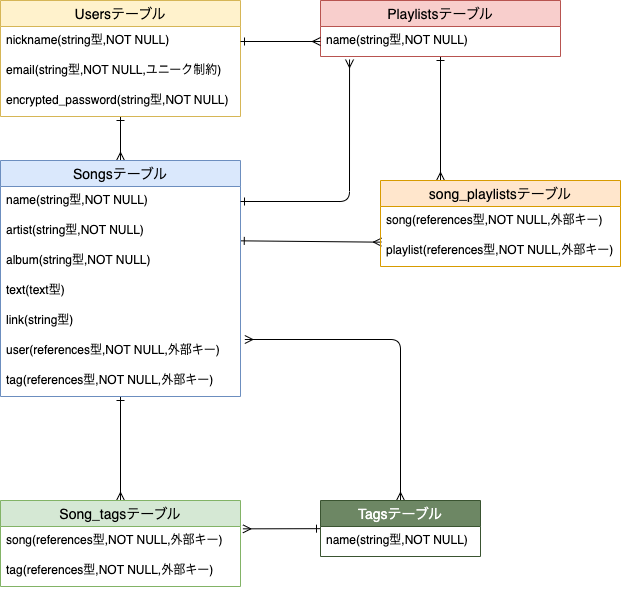

The diagram above was exported from draw.io. Its source (the exported page's mxGraphModel, read from the mxfile embedded in the PNG):
<mxGraphModel dx="949" dy="1156" grid="1" gridSize="10" guides="1" tooltips="1" connect="1" arrows="1" fold="1" page="1" pageScale="1" pageWidth="827" pageHeight="1169" math="0" shadow="0">
  <root>
    <mxCell id="0" />
    <mxCell id="1" parent="0" />
    <mxCell id="24" style="edgeStyle=none;html=1;entryX=0.5;entryY=0;entryDx=0;entryDy=0;endArrow=ERmany;endFill=0;startArrow=ERone;startFill=0;" parent="1" source="6" target="10" edge="1">
      <mxGeometry relative="1" as="geometry" />
    </mxCell>
    <mxCell id="6" value="Usersテーブル" style="swimlane;fontStyle=0;childLayout=stackLayout;horizontal=1;startSize=26;horizontalStack=0;resizeParent=1;resizeParentMax=0;resizeLast=0;collapsible=1;marginBottom=0;align=center;fontSize=14;fillColor=#fff2cc;strokeColor=#d6b656;" parent="1" vertex="1">
      <mxGeometry x="290" y="200" width="240" height="116" as="geometry" />
    </mxCell>
    <mxCell id="7" value="nickname(string型,NOT NULL)" style="text;strokeColor=none;fillColor=none;spacingLeft=4;spacingRight=4;overflow=hidden;rotatable=0;points=[[0,0.5],[1,0.5]];portConstraint=eastwest;fontSize=12;" parent="6" vertex="1">
      <mxGeometry y="26" width="240" height="30" as="geometry" />
    </mxCell>
    <mxCell id="8" value="email(string型,NOT NULL,ユニーク制約)" style="text;strokeColor=none;fillColor=none;spacingLeft=4;spacingRight=4;overflow=hidden;rotatable=0;points=[[0,0.5],[1,0.5]];portConstraint=eastwest;fontSize=12;" parent="6" vertex="1">
      <mxGeometry y="56" width="240" height="30" as="geometry" />
    </mxCell>
    <mxCell id="9" value="encrypted_password(string型,NOT NULL)" style="text;strokeColor=none;fillColor=none;spacingLeft=4;spacingRight=4;overflow=hidden;rotatable=0;points=[[0,0.5],[1,0.5]];portConstraint=eastwest;fontSize=12;" parent="6" vertex="1">
      <mxGeometry y="86" width="240" height="30" as="geometry" />
    </mxCell>
    <mxCell id="25" style="edgeStyle=none;html=1;entryX=0.5;entryY=0;entryDx=0;entryDy=0;startArrow=ERmany;startFill=0;endArrow=ERmany;endFill=0;exitX=1.018;exitY=0.1;exitDx=0;exitDy=0;exitPerimeter=0;" parent="1" source="22" target="14" edge="1">
      <mxGeometry relative="1" as="geometry">
        <Array as="points">
          <mxPoint x="690" y="539" />
        </Array>
      </mxGeometry>
    </mxCell>
    <mxCell id="40" style="edgeStyle=none;html=1;entryX=0.004;entryY=0.189;entryDx=0;entryDy=0;startArrow=ERone;startFill=0;endArrow=ERmany;endFill=0;entryPerimeter=0;exitX=0.999;exitY=0.811;exitDx=0;exitDy=0;exitPerimeter=0;" edge="1" parent="1" source="12" target="38">
      <mxGeometry relative="1" as="geometry" />
    </mxCell>
    <mxCell id="43" style="edgeStyle=none;html=1;entryX=0.5;entryY=0;entryDx=0;entryDy=0;startArrow=ERone;startFill=0;endArrow=ERmany;endFill=0;" edge="1" parent="1" source="10" target="18">
      <mxGeometry relative="1" as="geometry" />
    </mxCell>
    <mxCell id="10" value="Songsテーブル" style="swimlane;fontStyle=0;childLayout=stackLayout;horizontal=1;startSize=26;horizontalStack=0;resizeParent=1;resizeParentMax=0;resizeLast=0;collapsible=1;marginBottom=0;align=center;fontSize=14;fillColor=#dae8fc;strokeColor=#6c8ebf;" parent="1" vertex="1">
      <mxGeometry x="290" y="360" width="240" height="236" as="geometry" />
    </mxCell>
    <mxCell id="11" value="name(string型,NOT NULL)" style="text;strokeColor=none;fillColor=none;spacingLeft=4;spacingRight=4;overflow=hidden;rotatable=0;points=[[0,0.5],[1,0.5]];portConstraint=eastwest;fontSize=12;" parent="10" vertex="1">
      <mxGeometry y="26" width="240" height="30" as="geometry" />
    </mxCell>
    <mxCell id="12" value="artist(string型,NOT NULL)" style="text;strokeColor=none;fillColor=none;spacingLeft=4;spacingRight=4;overflow=hidden;rotatable=0;points=[[0,0.5],[1,0.5]];portConstraint=eastwest;fontSize=12;" parent="10" vertex="1">
      <mxGeometry y="56" width="240" height="30" as="geometry" />
    </mxCell>
    <mxCell id="41" value="album(string型,NOT NULL)" style="text;strokeColor=none;fillColor=none;spacingLeft=4;spacingRight=4;overflow=hidden;rotatable=0;points=[[0,0.5],[1,0.5]];portConstraint=eastwest;fontSize=12;" vertex="1" parent="10">
      <mxGeometry y="86" width="240" height="30" as="geometry" />
    </mxCell>
    <mxCell id="13" value="text(text型)" style="text;strokeColor=none;fillColor=none;spacingLeft=4;spacingRight=4;overflow=hidden;rotatable=0;points=[[0,0.5],[1,0.5]];portConstraint=eastwest;fontSize=12;" parent="10" vertex="1">
      <mxGeometry y="116" width="240" height="30" as="geometry" />
    </mxCell>
    <mxCell id="42" value="link(string型)" style="text;strokeColor=none;fillColor=none;spacingLeft=4;spacingRight=4;overflow=hidden;rotatable=0;points=[[0,0.5],[1,0.5]];portConstraint=eastwest;fontSize=12;" vertex="1" parent="10">
      <mxGeometry y="146" width="240" height="30" as="geometry" />
    </mxCell>
    <mxCell id="22" value="user(references型,NOT NULL,外部キー)" style="text;strokeColor=none;fillColor=none;spacingLeft=4;spacingRight=4;overflow=hidden;rotatable=0;points=[[0,0.5],[1,0.5]];portConstraint=eastwest;fontSize=12;" parent="10" vertex="1">
      <mxGeometry y="176" width="240" height="30" as="geometry" />
    </mxCell>
    <mxCell id="23" value="tag(references型,NOT NULL,外部キー)" style="text;strokeColor=none;fillColor=none;spacingLeft=4;spacingRight=4;overflow=hidden;rotatable=0;points=[[0,0.5],[1,0.5]];portConstraint=eastwest;fontSize=12;" parent="10" vertex="1">
      <mxGeometry y="206" width="240" height="30" as="geometry" />
    </mxCell>
    <mxCell id="26" style="edgeStyle=none;html=1;startArrow=ERone;startFill=0;endArrow=ERmany;endFill=0;entryX=1.01;entryY=0.078;entryDx=0;entryDy=0;entryPerimeter=0;" parent="1" source="14" target="19" edge="1">
      <mxGeometry relative="1" as="geometry">
        <mxPoint x="540" y="728" as="targetPoint" />
      </mxGeometry>
    </mxCell>
    <mxCell id="14" value="Tagsテーブル" style="swimlane;fontStyle=0;childLayout=stackLayout;horizontal=1;startSize=26;horizontalStack=0;resizeParent=1;resizeParentMax=0;resizeLast=0;collapsible=1;marginBottom=0;align=center;fontSize=14;fillColor=#6d8764;strokeColor=#3A5431;fontColor=#ffffff;" parent="1" vertex="1">
      <mxGeometry x="610" y="700" width="160" height="56" as="geometry" />
    </mxCell>
    <mxCell id="15" value="name(string型,NOT NULL)" style="text;strokeColor=none;fillColor=none;spacingLeft=4;spacingRight=4;overflow=hidden;rotatable=0;points=[[0,0.5],[1,0.5]];portConstraint=eastwest;fontSize=12;" parent="14" vertex="1">
      <mxGeometry y="26" width="160" height="30" as="geometry" />
    </mxCell>
    <mxCell id="18" value="Song_tagsテーブル" style="swimlane;fontStyle=0;childLayout=stackLayout;horizontal=1;startSize=26;horizontalStack=0;resizeParent=1;resizeParentMax=0;resizeLast=0;collapsible=1;marginBottom=0;align=center;fontSize=14;fillColor=#d5e8d4;strokeColor=#82b366;" parent="1" vertex="1">
      <mxGeometry x="290" y="700" width="240" height="86" as="geometry" />
    </mxCell>
    <mxCell id="19" value="song(references型,NOT NULL,外部キー)" style="text;strokeColor=none;fillColor=none;spacingLeft=4;spacingRight=4;overflow=hidden;rotatable=0;points=[[0,0.5],[1,0.5]];portConstraint=eastwest;fontSize=12;" parent="18" vertex="1">
      <mxGeometry y="26" width="240" height="30" as="geometry" />
    </mxCell>
    <mxCell id="20" value="tag(references型,NOT NULL,外部キー)" style="text;strokeColor=none;fillColor=none;spacingLeft=4;spacingRight=4;overflow=hidden;rotatable=0;points=[[0,0.5],[1,0.5]];portConstraint=eastwest;fontSize=12;" parent="18" vertex="1">
      <mxGeometry y="56" width="240" height="30" as="geometry" />
    </mxCell>
    <mxCell id="39" style="edgeStyle=none;html=1;entryX=0.25;entryY=0;entryDx=0;entryDy=0;startArrow=ERone;startFill=0;endArrow=ERmany;endFill=0;" edge="1" parent="1" source="30" target="36">
      <mxGeometry relative="1" as="geometry" />
    </mxCell>
    <mxCell id="30" value="Playlistsテーブル" style="swimlane;fontStyle=0;childLayout=stackLayout;horizontal=1;startSize=26;horizontalStack=0;resizeParent=1;resizeParentMax=0;resizeLast=0;collapsible=1;marginBottom=0;align=center;fontSize=14;fillColor=#f8cecc;strokeColor=#b85450;" vertex="1" parent="1">
      <mxGeometry x="610" y="200" width="240" height="56" as="geometry" />
    </mxCell>
    <mxCell id="31" value="name(string型,NOT NULL)" style="text;strokeColor=none;fillColor=none;spacingLeft=4;spacingRight=4;overflow=hidden;rotatable=0;points=[[0,0.5],[1,0.5]];portConstraint=eastwest;fontSize=12;" vertex="1" parent="30">
      <mxGeometry y="26" width="240" height="30" as="geometry" />
    </mxCell>
    <mxCell id="34" style="edgeStyle=none;html=1;entryX=0;entryY=0.5;entryDx=0;entryDy=0;endArrow=ERmany;endFill=0;startArrow=ERone;startFill=0;exitX=1;exitY=0.5;exitDx=0;exitDy=0;" edge="1" parent="1" source="7" target="31">
      <mxGeometry relative="1" as="geometry">
        <mxPoint x="610" y="271" as="targetPoint" />
        <Array as="points" />
      </mxGeometry>
    </mxCell>
    <mxCell id="35" style="edgeStyle=none;html=1;exitX=1;exitY=0.5;exitDx=0;exitDy=0;endArrow=ERmany;endFill=0;startArrow=ERone;startFill=0;entryX=0.121;entryY=1.1;entryDx=0;entryDy=0;entryPerimeter=0;" edge="1" parent="1" source="11" target="31">
      <mxGeometry relative="1" as="geometry">
        <Array as="points">
          <mxPoint x="639" y="401" />
        </Array>
      </mxGeometry>
    </mxCell>
    <mxCell id="36" value="song_playlistsテーブル" style="swimlane;fontStyle=0;childLayout=stackLayout;horizontal=1;startSize=26;horizontalStack=0;resizeParent=1;resizeParentMax=0;resizeLast=0;collapsible=1;marginBottom=0;align=center;fontSize=14;fillColor=#ffe6cc;strokeColor=#d79b00;" vertex="1" parent="1">
      <mxGeometry x="670" y="380" width="240" height="86" as="geometry" />
    </mxCell>
    <mxCell id="37" value="song(references型,NOT NULL,外部キー)" style="text;strokeColor=none;fillColor=none;spacingLeft=4;spacingRight=4;overflow=hidden;rotatable=0;points=[[0,0.5],[1,0.5]];portConstraint=eastwest;fontSize=12;" vertex="1" parent="36">
      <mxGeometry y="26" width="240" height="30" as="geometry" />
    </mxCell>
    <mxCell id="38" value="playlist(references型,NOT NULL,外部キー)" style="text;strokeColor=none;fillColor=none;spacingLeft=4;spacingRight=4;overflow=hidden;rotatable=0;points=[[0,0.5],[1,0.5]];portConstraint=eastwest;fontSize=12;" vertex="1" parent="36">
      <mxGeometry y="56" width="240" height="30" as="geometry" />
    </mxCell>
  </root>
</mxGraphModel>